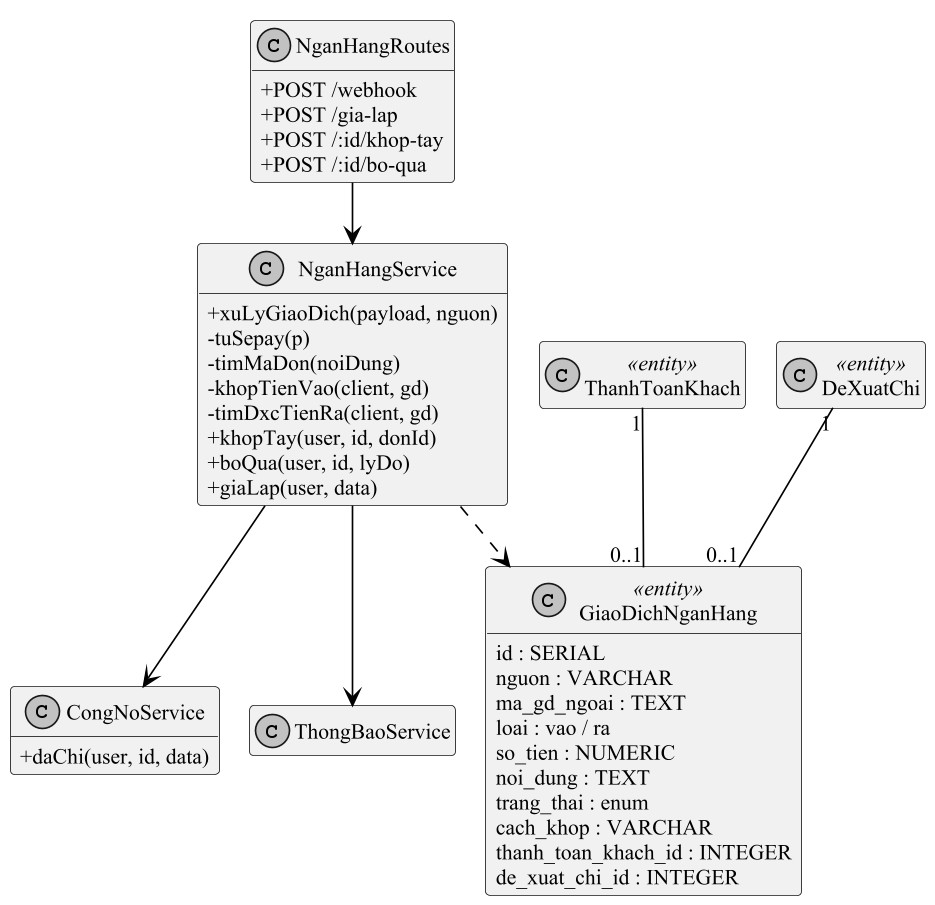

The diagram above was rendered by PlantUML. Its source (embedded in the PNG):
@startuml cls_doi_soat
!pragma layout smetana
skinparam dpi 160
skinparam defaultFontName "Times New Roman"
skinparam defaultFontSize 13
skinparam shadowing false
skinparam monochrome true
skinparam packageStyle rectangle
skinparam usecaseBackgroundColor white
skinparam usecaseBorderColor black
skinparam ArrowColor black
skinparam sequenceMessageAlign left
skinparam maxMessageSize 260
hide footbox
hide empty members
skinparam classAttributeIconSize 0

class NganHangRoutes {
+POST /webhook
+POST /gia-lap
+POST /:id/khop-tay
+POST /:id/bo-qua
}
class NganHangService {
+xuLyGiaoDich(payload, nguon)
-tuSepay(p)
-timMaDon(noiDung)
-khopTienVao(client, gd)
-timDxcTienRa(client, gd)
+khopTay(user, id, donId)
+boQua(user, id, lyDo)
+giaLap(user, data)
}
class CongNoService {
+daChi(user, id, data)
}
class ThongBaoService
class GiaoDichNganHang <<entity>> {
id : SERIAL
nguon : VARCHAR
ma_gd_ngoai : TEXT
loai : vao / ra
so_tien : NUMERIC
noi_dung : TEXT
trang_thai : enum
cach_khop : VARCHAR
thanh_toan_khach_id : INTEGER
de_xuat_chi_id : INTEGER
}
class ThanhToanKhach <<entity>>
class DeXuatChi <<entity>>
NganHangRoutes --> NganHangService
NganHangService --> CongNoService
NganHangService --> ThongBaoService
NganHangService ..> GiaoDichNganHang
ThanhToanKhach "1" -- "0..1" GiaoDichNganHang
DeXuatChi "1" -- "0..1" GiaoDichNganHang
@enduml